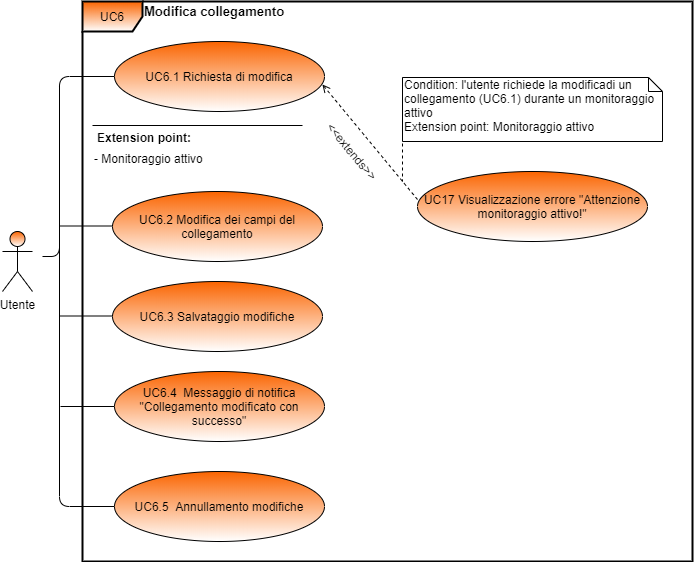

The diagram above was exported from draw.io. Its source (the exported page's mxGraphModel, read from the mxfile embedded in the PNG):
<mxGraphModel dx="868" dy="510" grid="1" gridSize="10" guides="1" tooltips="1" connect="1" arrows="1" fold="1" page="1" pageScale="1" pageWidth="827" pageHeight="1169" math="0" shadow="0">
  <root>
    <mxCell id="0" />
    <mxCell id="1" parent="0" />
    <mxCell id="2" value="UC6" style="shape=umlFrame;whiteSpace=wrap;html=1;fillColor=#FA6400;gradientColor=#ffffff;strokeWidth=2;" vertex="1" parent="1">
      <mxGeometry x="140" y="670" width="610" height="560" as="geometry" />
    </mxCell>
    <mxCell id="3" value="UC6.1 Richiesta di modifica" style="ellipse;whiteSpace=wrap;html=1;fillColor=#FA6400;gradientColor=#ffffff;" vertex="1" parent="1">
      <mxGeometry x="172" y="710" width="210" height="70" as="geometry" />
    </mxCell>
    <mxCell id="4" value="Utente" style="shape=umlActor;verticalLabelPosition=bottom;labelBackgroundColor=#ffffff;verticalAlign=top;html=1;align=center;fillColor=#FA6400;gradientColor=#ffffff;" vertex="1" parent="1">
      <mxGeometry x="60" y="900" width="30" height="60" as="geometry" />
    </mxCell>
    <mxCell id="5" value="&lt;span id=&quot;docs-internal-guid-07afe61a-7fff-99b6-61b2-a39aded0361c&quot;&gt;&lt;span style=&quot;font-family: &amp;#34;arial&amp;#34; ; background-color: transparent ; font-weight: 700 ; vertical-align: baseline&quot;&gt;&lt;font style=&quot;font-size: 13px&quot;&gt; Modifica collegamento&lt;/font&gt;&lt;/span&gt;&lt;/span&gt;" style="text;html=1;strokeColor=none;fillColor=none;align=left;verticalAlign=middle;whiteSpace=wrap;rounded=0;" vertex="1" parent="1">
      <mxGeometry x="200" y="670" width="190" height="20" as="geometry" />
    </mxCell>
    <mxCell id="6" value="UC6.2 Modifica dei campi del collegamento" style="ellipse;whiteSpace=wrap;html=1;fillColor=#FA6400;gradientColor=#ffffff;" vertex="1" parent="1">
      <mxGeometry x="170" y="860" width="210" height="70" as="geometry" />
    </mxCell>
    <mxCell id="7" value="UC6.3 Salvataggio modifiche" style="ellipse;whiteSpace=wrap;html=1;fillColor=#FA6400;gradientColor=#ffffff;" vertex="1" parent="1">
      <mxGeometry x="170" y="950" width="210" height="70" as="geometry" />
    </mxCell>
    <mxCell id="8" value="UC6.4&amp;nbsp; Messaggio di notifica &quot;Collegamento modificato con successo&quot;" style="ellipse;whiteSpace=wrap;html=1;fillColor=#FA6400;gradientColor=#ffffff;" vertex="1" parent="1">
      <mxGeometry x="172" y="1040" width="210" height="70" as="geometry" />
    </mxCell>
    <mxCell id="9" value="UC6.5&amp;nbsp; Annullamento modifiche" style="ellipse;whiteSpace=wrap;html=1;fillColor=#FA6400;gradientColor=#ffffff;" vertex="1" parent="1">
      <mxGeometry x="172" y="1140" width="210" height="70" as="geometry" />
    </mxCell>
    <mxCell id="10" value="" style="endArrow=none;html=1;align=left;entryX=0;entryY=0.5;entryDx=0;entryDy=0;edgeStyle=orthogonalEdgeStyle;" edge="1" target="3" parent="1">
      <mxGeometry width="50" height="50" relative="1" as="geometry">
        <mxPoint x="100" y="925" as="sourcePoint" />
        <mxPoint x="162" y="800" as="targetPoint" />
        <Array as="points">
          <mxPoint x="117" y="925" />
          <mxPoint x="117" y="745" />
        </Array>
      </mxGeometry>
    </mxCell>
    <mxCell id="11" value="" style="endArrow=none;html=1;entryX=0;entryY=0.5;entryDx=0;entryDy=0;" edge="1" target="9" parent="1">
      <mxGeometry width="50" height="50" relative="1" as="geometry">
        <mxPoint x="117" y="895" as="sourcePoint" />
        <mxPoint x="150" y="1080" as="targetPoint" />
        <Array as="points">
          <mxPoint x="117" y="1175" />
        </Array>
      </mxGeometry>
    </mxCell>
    <mxCell id="12" value="" style="endArrow=none;html=1;entryX=0;entryY=0.5;entryDx=0;entryDy=0;" edge="1" target="8" parent="1">
      <mxGeometry width="50" height="50" relative="1" as="geometry">
        <mxPoint x="118" y="1075" as="sourcePoint" />
        <mxPoint x="150" y="1075" as="targetPoint" />
      </mxGeometry>
    </mxCell>
    <mxCell id="13" value="" style="endArrow=none;html=1;" edge="1" parent="1">
      <mxGeometry width="50" height="50" relative="1" as="geometry">
        <mxPoint x="118" y="984.5" as="sourcePoint" />
        <mxPoint x="170" y="984.5" as="targetPoint" />
      </mxGeometry>
    </mxCell>
    <mxCell id="14" value="" style="endArrow=none;html=1;" edge="1" parent="1">
      <mxGeometry width="50" height="50" relative="1" as="geometry">
        <mxPoint x="117" y="894.5" as="sourcePoint" />
        <mxPoint x="170" y="894.5" as="targetPoint" />
      </mxGeometry>
    </mxCell>
    <mxCell id="15" value="UC17 Visualizzazione errore &quot;Attenzione monitoraggio attivo!&quot;" style="ellipse;whiteSpace=wrap;html=1;align=center;fillColor=#FA6400;gradientColor=#ffffff;" vertex="1" parent="1">
      <mxGeometry x="475" y="840" width="230" height="70" as="geometry" />
    </mxCell>
    <mxCell id="16" value="" style="rounded=0;orthogonalLoop=1;jettySize=auto;html=1;dashed=1;endArrow=none;endFill=0;align=left;exitX=0;exitY=0;exitDx=0;exitDy=0;exitPerimeter=0;" edge="1" source="17" parent="1">
      <mxGeometry relative="1" as="geometry">
        <mxPoint x="460" y="1124" as="sourcePoint" />
        <mxPoint x="460" y="850" as="targetPoint" />
      </mxGeometry>
    </mxCell>
    <mxCell id="17" value="Condition: l'utente richiede la modificadi un collegamento (UC6.1) durante un monitoraggio attivo&lt;br&gt;Extension point: Monitoraggio attivo&lt;br&gt;&amp;nbsp;" style="shape=note;whiteSpace=wrap;html=1;size=14;verticalAlign=top;align=left;spacingTop=-6;" vertex="1" parent="1">
      <mxGeometry x="460" y="746" width="260" height="64" as="geometry" />
    </mxCell>
    <mxCell id="18" value="&amp;lt;&amp;lt;extends&amp;gt;&amp;gt;" style="text;html=1;strokeColor=none;fillColor=none;align=center;verticalAlign=middle;whiteSpace=wrap;rounded=0;rotation=50;" vertex="1" parent="1">
      <mxGeometry x="390" y="810" width="40" height="20" as="geometry" />
    </mxCell>
    <mxCell id="19" value="" style="endArrow=open;endFill=0;html=1;exitX=0;exitY=0.4;exitDx=0;exitDy=0;dashed=1;verticalAlign=middle;align=center;horizontal=1;labelPosition=center;verticalLabelPosition=middle;exitPerimeter=0;entryX=0.99;entryY=0.614;entryDx=0;entryDy=0;entryPerimeter=0;" edge="1" source="15" target="3" parent="1">
      <mxGeometry width="160" relative="1" as="geometry">
        <mxPoint x="420" y="805" as="sourcePoint" />
        <mxPoint x="310" y="890" as="targetPoint" />
      </mxGeometry>
    </mxCell>
    <mxCell id="20" value="" style="line;strokeWidth=1;fillColor=none;align=left;verticalAlign=middle;spacingTop=-1;spacingLeft=3;spacingRight=3;rotatable=0;labelPosition=right;points=[];portConstraint=eastwest;" vertex="1" parent="1">
      <mxGeometry x="150" y="790" width="210" height="8" as="geometry" />
    </mxCell>
    <mxCell id="21" value="Extension point:" style="text;align=left;fontStyle=1;verticalAlign=middle;spacingLeft=3;spacingRight=3;strokeColor=none;rotatable=0;points=[[0,0.5],[1,0.5]];portConstraint=eastwest;" vertex="1" parent="1">
      <mxGeometry x="150" y="796" width="100" height="20" as="geometry" />
    </mxCell>
    <mxCell id="22" value="- Monitoraggio attivo" style="text;html=1;strokeColor=none;fillColor=none;align=left;verticalAlign=middle;whiteSpace=wrap;rounded=0;" vertex="1" parent="1">
      <mxGeometry x="150" y="817" width="170" height="20" as="geometry" />
    </mxCell>
  </root>
</mxGraphModel>